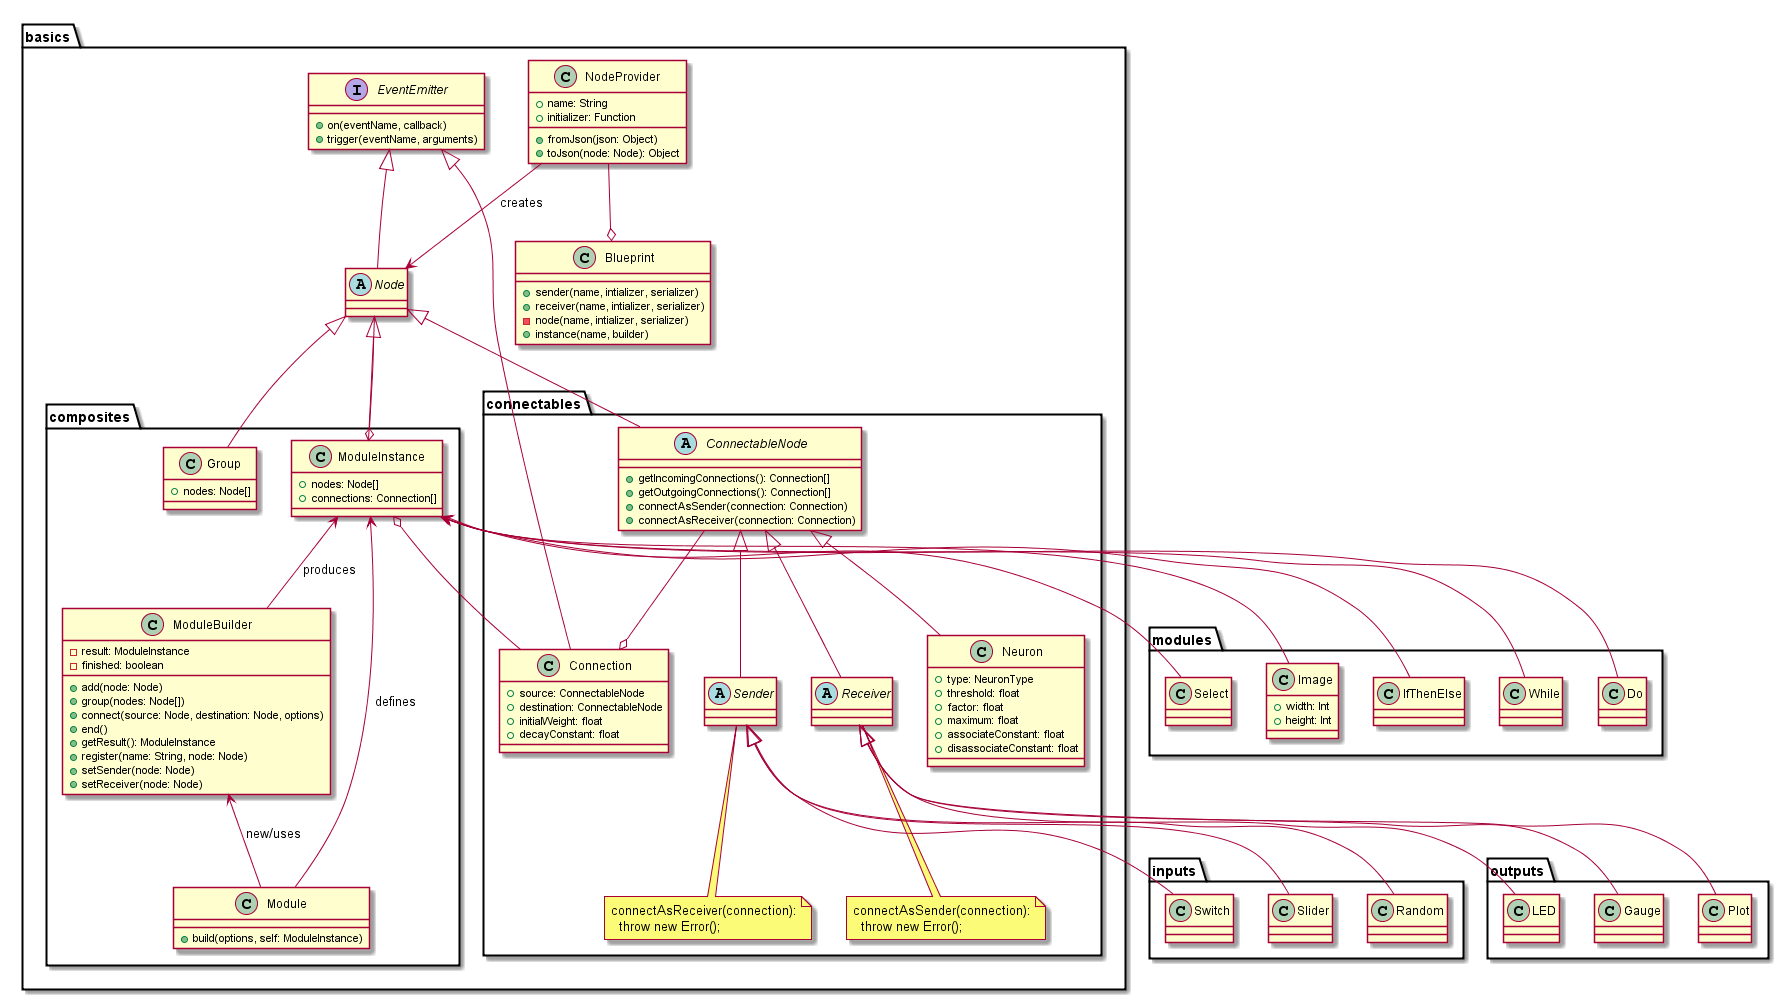

The diagram above was rendered by PlantUML. Its source (embedded in the PNG):
@startuml
package basics { 
  class Blueprint {
    +sender(name, intializer, serializer)
    +receiver(name, intializer, serializer)
    -node(name, intializer, serializer)
    +instance(name, builder)
  }
  
  class NodeProvider {
    +name: String
    +initializer: Function
    +fromJson(json: Object)
    +toJson(node: Node): Object
  }
  
  NodeProvider --o Blueprint
  NodeProvider --> Node : creates
 
  interface EventEmitter {
    +on(eventName, callback)
    +trigger(eventName, arguments)
  }

  abstract class Node {
  
  }
  EventEmitter <|-- Node
  
  package connectables {
    abstract class ConnectableNode {
      +getIncomingConnections(): Connection[]
      +getOutgoingConnections(): Connection[]
      +connectAsSender(connection: Connection)
      +connectAsReceiver(connection: Connection)
    }
    Node <|-- ConnectableNode

    abstract class Sender {
      
    }
    ConnectableNode <|-- Sender
    note bottom of Sender
      connectAsReceiver(connection):
        throw new Error();
    end note

    abstract class Receiver {
      
    }
    ConnectableNode <|-- Receiver
    note bottom of Receiver
      connectAsSender(connection):
        throw new Error();
    end note

    class Neuron {
      +type: NeuronType
      +threshold: float
      +factor: float
      +maximum: float
      +associateConstant: float
      +disassociateConstant: float
    }
    ConnectableNode <|-- Neuron

    class Connection {
      +source: ConnectableNode
      +destination: ConnectableNode
      +initialWeight: float
      +decayConstant: float
    }
    EventEmitter <|-- Connection
    ConnectableNode --o Connection
  }
  
  package composites {
    class Group {
      +nodes: Node[]
    }
    Node <|-- Group
    
    class Module {
      +build(options, self: ModuleInstance)
    }

    class ModuleBuilder {
      -result: ModuleInstance
      -finished: boolean
      +add(node: Node)
      +group(nodes: Node[])
      +connect(source: Node, destination: Node, options)
      +end()
      +getResult(): ModuleInstance
      +register(name: String, node: Node)
      +setSender(node: Node)
      +setReceiver(node: Node)
    }
    ModuleInstance <-- ModuleBuilder : produces 
    ModuleInstance <-- Module : defines
    ModuleBuilder <-- Module : new/uses

    class ModuleInstance {
      +nodes: Node[]
      +connections: Connection[]
    }
    Node <|-- ModuleInstance
    ModuleInstance o-- Node
    ModuleInstance o-- Connection
  }
}

package inputs {
  class Switch {
  
  }
  Sender <|-- Switch
  
  class Slider {
  
  }
  Sender <|-- Slider
  
  class Random {

  }
  Sender <|-- Random
}

package outputs {
  class LED {
    
  }
  Receiver <|-- LED
  
  class Gauge {
    
  }
  Receiver <|-- Gauge

  class Plot {
    
  }
  Receiver <|-- Plot
}

package modules {
  class Image {
    +width: Int
    +height: Int
  }
  ModuleInstance <-- Image
  ModuleInstance <-- IfThenElse
  ModuleInstance <-- While
  ModuleInstance <-- Do
  ModuleInstance <-- Select
}

@enduml